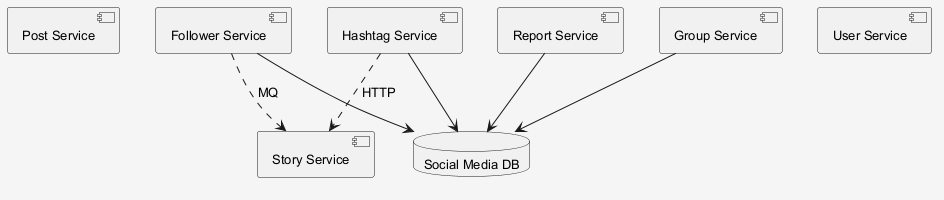

The diagram above was rendered by PlantUML. Its source (embedded in the PNG):
@startuml
skinparam shadowing false
skinparam backgroundColor #F5F5F5
skinparam defaultFontSize 13
component "Post Service" as C_PostService
component "Hashtag Service" as C_HashtagService
component "Group Service" as C_GroupService
component "Follower Service" as C_FollowerService
component "Story Service" as C_StoryService
component "Report Service" as C_ReportService
component "User Service" as C_UserService
database "Social Media DB" as DB_social_media
C_HashtagService --> DB_social_media
C_GroupService --> DB_social_media
C_FollowerService --> DB_social_media
C_ReportService --> DB_social_media
C_FollowerService ..> C_StoryService : MQ
C_HashtagService ..> C_StoryService : HTTP
@enduml